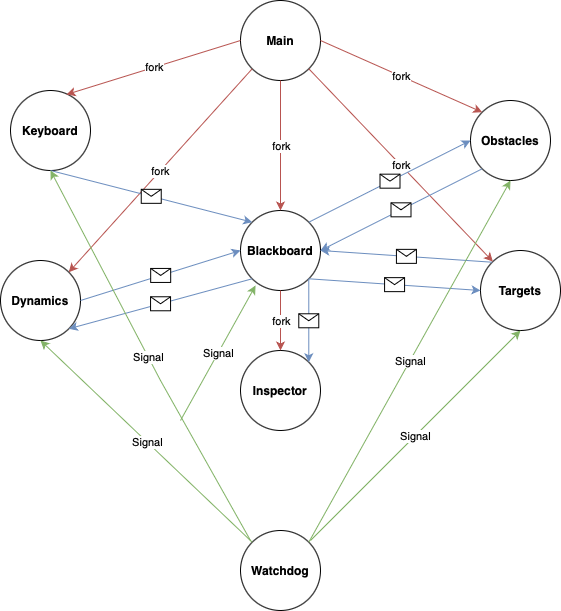

The diagram above was exported from draw.io. Its source (the exported page's mxGraphModel, read from the mxfile embedded in the PNG):
<mxGraphModel dx="1224" dy="793" grid="1" gridSize="10" guides="1" tooltips="1" connect="1" arrows="1" fold="1" page="1" pageScale="1" pageWidth="850" pageHeight="1100" math="0" shadow="0">
  <root>
    <mxCell id="0" />
    <mxCell id="1" parent="0" />
    <mxCell id="2wFwWWfG6IyBHLeUGANI-1" value="&lt;b&gt;Main&lt;/b&gt;" style="ellipse;whiteSpace=wrap;html=1;aspect=fixed;" vertex="1" parent="1">
      <mxGeometry x="330" y="50" width="80" height="80" as="geometry" />
    </mxCell>
    <mxCell id="2wFwWWfG6IyBHLeUGANI-2" value="&lt;b&gt;Blackboard&lt;/b&gt;" style="ellipse;whiteSpace=wrap;html=1;aspect=fixed;" vertex="1" parent="1">
      <mxGeometry x="330" y="260" width="80" height="80" as="geometry" />
    </mxCell>
    <mxCell id="2wFwWWfG6IyBHLeUGANI-3" value="&lt;b&gt;Inspector&lt;/b&gt;" style="ellipse;whiteSpace=wrap;html=1;aspect=fixed;" vertex="1" parent="1">
      <mxGeometry x="330" y="400" width="80" height="80" as="geometry" />
    </mxCell>
    <mxCell id="2wFwWWfG6IyBHLeUGANI-4" value="&lt;b&gt;Dynamics&lt;/b&gt;" style="ellipse;whiteSpace=wrap;html=1;" vertex="1" parent="1">
      <mxGeometry x="90" y="310" width="80" height="80" as="geometry" />
    </mxCell>
    <mxCell id="2wFwWWfG6IyBHLeUGANI-5" value="&lt;b&gt;Targets&lt;/b&gt;" style="ellipse;whiteSpace=wrap;html=1;aspect=fixed;" vertex="1" parent="1">
      <mxGeometry x="570" y="300" width="80" height="80" as="geometry" />
    </mxCell>
    <mxCell id="2wFwWWfG6IyBHLeUGANI-6" value="&lt;b&gt;Obstacles&lt;/b&gt;" style="ellipse;whiteSpace=wrap;html=1;aspect=fixed;" vertex="1" parent="1">
      <mxGeometry x="560" y="150" width="80" height="80" as="geometry" />
    </mxCell>
    <mxCell id="2wFwWWfG6IyBHLeUGANI-7" value="&lt;b&gt;Keyboard&lt;/b&gt;" style="ellipse;whiteSpace=wrap;html=1;" vertex="1" parent="1">
      <mxGeometry x="100" y="140" width="80" height="80" as="geometry" />
    </mxCell>
    <mxCell id="2wFwWWfG6IyBHLeUGANI-9" value="" style="endArrow=classic;html=1;rounded=0;exitX=0;exitY=0.5;exitDx=0;exitDy=0;entryX=0.7;entryY=0.05;entryDx=0;entryDy=0;entryPerimeter=0;fillColor=#f8cecc;strokeColor=#b85450;" edge="1" parent="1" source="2wFwWWfG6IyBHLeUGANI-1" target="2wFwWWfG6IyBHLeUGANI-7">
      <mxGeometry relative="1" as="geometry">
        <mxPoint x="370" y="420" as="sourcePoint" />
        <mxPoint x="470" y="420" as="targetPoint" />
      </mxGeometry>
    </mxCell>
    <mxCell id="2wFwWWfG6IyBHLeUGANI-10" value="fork" style="edgeLabel;resizable=0;html=1;;align=center;verticalAlign=middle;" connectable="0" vertex="1" parent="2wFwWWfG6IyBHLeUGANI-9">
      <mxGeometry relative="1" as="geometry" />
    </mxCell>
    <mxCell id="2wFwWWfG6IyBHLeUGANI-12" value="" style="endArrow=classic;html=1;rounded=0;exitX=0.5;exitY=1;exitDx=0;exitDy=0;entryX=0.5;entryY=0;entryDx=0;entryDy=0;fillColor=#f8cecc;strokeColor=#b85450;" edge="1" parent="1" source="2wFwWWfG6IyBHLeUGANI-1" target="2wFwWWfG6IyBHLeUGANI-2">
      <mxGeometry relative="1" as="geometry">
        <mxPoint x="340" y="100" as="sourcePoint" />
        <mxPoint x="166" y="154" as="targetPoint" />
      </mxGeometry>
    </mxCell>
    <mxCell id="2wFwWWfG6IyBHLeUGANI-13" value="fork" style="edgeLabel;resizable=0;html=1;;align=center;verticalAlign=middle;" connectable="0" vertex="1" parent="2wFwWWfG6IyBHLeUGANI-12">
      <mxGeometry relative="1" as="geometry" />
    </mxCell>
    <mxCell id="2wFwWWfG6IyBHLeUGANI-14" value="" style="endArrow=classic;html=1;rounded=0;exitX=0;exitY=1;exitDx=0;exitDy=0;entryX=1;entryY=0;entryDx=0;entryDy=0;fillColor=#f8cecc;strokeColor=#b85450;" edge="1" parent="1" source="2wFwWWfG6IyBHLeUGANI-1" target="2wFwWWfG6IyBHLeUGANI-4">
      <mxGeometry relative="1" as="geometry">
        <mxPoint x="380" y="140" as="sourcePoint" />
        <mxPoint x="380" y="270" as="targetPoint" />
      </mxGeometry>
    </mxCell>
    <mxCell id="2wFwWWfG6IyBHLeUGANI-15" value="fork" style="edgeLabel;resizable=0;html=1;;align=center;verticalAlign=middle;" connectable="0" vertex="1" parent="2wFwWWfG6IyBHLeUGANI-14">
      <mxGeometry relative="1" as="geometry" />
    </mxCell>
    <mxCell id="2wFwWWfG6IyBHLeUGANI-16" value="" style="endArrow=classic;html=1;rounded=0;exitX=1;exitY=0.5;exitDx=0;exitDy=0;entryX=0;entryY=0;entryDx=0;entryDy=0;fillColor=#f8cecc;strokeColor=#b85450;" edge="1" parent="1" source="2wFwWWfG6IyBHLeUGANI-1" target="2wFwWWfG6IyBHLeUGANI-6">
      <mxGeometry relative="1" as="geometry">
        <mxPoint x="390" y="150" as="sourcePoint" />
        <mxPoint x="390" y="280" as="targetPoint" />
      </mxGeometry>
    </mxCell>
    <mxCell id="2wFwWWfG6IyBHLeUGANI-17" value="fork" style="edgeLabel;resizable=0;html=1;;align=center;verticalAlign=middle;" connectable="0" vertex="1" parent="2wFwWWfG6IyBHLeUGANI-16">
      <mxGeometry relative="1" as="geometry" />
    </mxCell>
    <mxCell id="2wFwWWfG6IyBHLeUGANI-18" value="" style="endArrow=classic;html=1;rounded=0;exitX=1;exitY=1;exitDx=0;exitDy=0;fillColor=#f8cecc;strokeColor=#b85450;" edge="1" parent="1" source="2wFwWWfG6IyBHLeUGANI-1" target="2wFwWWfG6IyBHLeUGANI-5">
      <mxGeometry relative="1" as="geometry">
        <mxPoint x="400" y="160" as="sourcePoint" />
        <mxPoint x="400" y="290" as="targetPoint" />
      </mxGeometry>
    </mxCell>
    <mxCell id="2wFwWWfG6IyBHLeUGANI-19" value="fork" style="edgeLabel;resizable=0;html=1;;align=center;verticalAlign=middle;" connectable="0" vertex="1" parent="2wFwWWfG6IyBHLeUGANI-18">
      <mxGeometry relative="1" as="geometry" />
    </mxCell>
    <mxCell id="2wFwWWfG6IyBHLeUGANI-20" value="" style="endArrow=classic;html=1;rounded=0;fillColor=#f8cecc;strokeColor=#b85450;exitX=0.5;exitY=1;exitDx=0;exitDy=0;" edge="1" parent="1" source="2wFwWWfG6IyBHLeUGANI-2" target="2wFwWWfG6IyBHLeUGANI-3">
      <mxGeometry relative="1" as="geometry">
        <mxPoint x="370" y="350" as="sourcePoint" />
        <mxPoint x="410" y="300" as="targetPoint" />
      </mxGeometry>
    </mxCell>
    <mxCell id="2wFwWWfG6IyBHLeUGANI-21" value="fork" style="edgeLabel;resizable=0;html=1;;align=center;verticalAlign=middle;" connectable="0" vertex="1" parent="2wFwWWfG6IyBHLeUGANI-20">
      <mxGeometry relative="1" as="geometry" />
    </mxCell>
    <mxCell id="2wFwWWfG6IyBHLeUGANI-29" value="" style="endArrow=classic;html=1;rounded=0;exitX=0.5;exitY=1;exitDx=0;exitDy=0;entryX=0;entryY=0;entryDx=0;entryDy=0;fillColor=#dae8fc;strokeColor=#6c8ebf;" edge="1" parent="1" source="2wFwWWfG6IyBHLeUGANI-7" target="2wFwWWfG6IyBHLeUGANI-2">
      <mxGeometry relative="1" as="geometry">
        <mxPoint x="370" y="420" as="sourcePoint" />
        <mxPoint x="470" y="420" as="targetPoint" />
      </mxGeometry>
    </mxCell>
    <mxCell id="2wFwWWfG6IyBHLeUGANI-30" value="" style="shape=message;html=1;outlineConnect=0;" vertex="1" parent="2wFwWWfG6IyBHLeUGANI-29">
      <mxGeometry width="20" height="14" relative="1" as="geometry">
        <mxPoint x="-10" y="-7" as="offset" />
      </mxGeometry>
    </mxCell>
    <mxCell id="2wFwWWfG6IyBHLeUGANI-33" value="" style="endArrow=classic;html=1;rounded=0;exitX=1;exitY=0.5;exitDx=0;exitDy=0;entryX=0;entryY=0.5;entryDx=0;entryDy=0;fillColor=#dae8fc;strokeColor=#6c8ebf;" edge="1" parent="1" source="2wFwWWfG6IyBHLeUGANI-4" target="2wFwWWfG6IyBHLeUGANI-2">
      <mxGeometry relative="1" as="geometry">
        <mxPoint x="150" y="230" as="sourcePoint" />
        <mxPoint x="352" y="282" as="targetPoint" />
      </mxGeometry>
    </mxCell>
    <mxCell id="2wFwWWfG6IyBHLeUGANI-34" value="" style="shape=message;html=1;outlineConnect=0;" vertex="1" parent="2wFwWWfG6IyBHLeUGANI-33">
      <mxGeometry width="20" height="14" relative="1" as="geometry">
        <mxPoint x="-10" y="-7" as="offset" />
      </mxGeometry>
    </mxCell>
    <mxCell id="2wFwWWfG6IyBHLeUGANI-35" value="" style="endArrow=classic;html=1;rounded=0;exitX=0;exitY=1;exitDx=0;exitDy=0;fillColor=#dae8fc;strokeColor=#6c8ebf;entryX=1;entryY=1;entryDx=0;entryDy=0;" edge="1" parent="1" source="2wFwWWfG6IyBHLeUGANI-2" target="2wFwWWfG6IyBHLeUGANI-4">
      <mxGeometry relative="1" as="geometry">
        <mxPoint x="180" y="360" as="sourcePoint" />
        <mxPoint x="340" y="310" as="targetPoint" />
      </mxGeometry>
    </mxCell>
    <mxCell id="2wFwWWfG6IyBHLeUGANI-36" value="" style="shape=message;html=1;outlineConnect=0;" vertex="1" parent="2wFwWWfG6IyBHLeUGANI-35">
      <mxGeometry width="20" height="14" relative="1" as="geometry">
        <mxPoint x="-10" y="-7" as="offset" />
      </mxGeometry>
    </mxCell>
    <mxCell id="2wFwWWfG6IyBHLeUGANI-38" value="" style="endArrow=classic;html=1;rounded=0;exitX=1;exitY=1;exitDx=0;exitDy=0;entryX=1;entryY=0;entryDx=0;entryDy=0;fillColor=#dae8fc;strokeColor=#6c8ebf;" edge="1" parent="1" source="2wFwWWfG6IyBHLeUGANI-2" target="2wFwWWfG6IyBHLeUGANI-3">
      <mxGeometry relative="1" as="geometry">
        <mxPoint x="190" y="370" as="sourcePoint" />
        <mxPoint x="350" y="320" as="targetPoint" />
      </mxGeometry>
    </mxCell>
    <mxCell id="2wFwWWfG6IyBHLeUGANI-39" value="" style="shape=message;html=1;outlineConnect=0;" vertex="1" parent="2wFwWWfG6IyBHLeUGANI-38">
      <mxGeometry width="20" height="14" relative="1" as="geometry">
        <mxPoint x="-10" y="-7" as="offset" />
      </mxGeometry>
    </mxCell>
    <mxCell id="2wFwWWfG6IyBHLeUGANI-40" value="" style="endArrow=classic;html=1;rounded=0;exitX=1;exitY=0;exitDx=0;exitDy=0;entryX=0;entryY=0.5;entryDx=0;entryDy=0;fillColor=#dae8fc;strokeColor=#6c8ebf;" edge="1" parent="1" source="2wFwWWfG6IyBHLeUGANI-2" target="2wFwWWfG6IyBHLeUGANI-6">
      <mxGeometry relative="1" as="geometry">
        <mxPoint x="200" y="380" as="sourcePoint" />
        <mxPoint x="360" y="330" as="targetPoint" />
      </mxGeometry>
    </mxCell>
    <mxCell id="2wFwWWfG6IyBHLeUGANI-41" value="" style="shape=message;html=1;outlineConnect=0;" vertex="1" parent="2wFwWWfG6IyBHLeUGANI-40">
      <mxGeometry width="20" height="14" relative="1" as="geometry">
        <mxPoint x="-10" y="-7" as="offset" />
      </mxGeometry>
    </mxCell>
    <mxCell id="2wFwWWfG6IyBHLeUGANI-42" value="" style="endArrow=classic;html=1;rounded=0;exitX=1;exitY=1;exitDx=0;exitDy=0;entryX=0;entryY=0.5;entryDx=0;entryDy=0;fillColor=#dae8fc;strokeColor=#6c8ebf;" edge="1" parent="1" source="2wFwWWfG6IyBHLeUGANI-2" target="2wFwWWfG6IyBHLeUGANI-5">
      <mxGeometry relative="1" as="geometry">
        <mxPoint x="210" y="390" as="sourcePoint" />
        <mxPoint x="370" y="340" as="targetPoint" />
      </mxGeometry>
    </mxCell>
    <mxCell id="2wFwWWfG6IyBHLeUGANI-43" value="" style="shape=message;html=1;outlineConnect=0;" vertex="1" parent="2wFwWWfG6IyBHLeUGANI-42">
      <mxGeometry width="20" height="14" relative="1" as="geometry">
        <mxPoint x="-10" y="-7" as="offset" />
      </mxGeometry>
    </mxCell>
    <mxCell id="2wFwWWfG6IyBHLeUGANI-44" value="" style="endArrow=classic;html=1;rounded=0;exitX=0;exitY=1;exitDx=0;exitDy=0;entryX=1;entryY=0.5;entryDx=0;entryDy=0;fillColor=#dae8fc;strokeColor=#6c8ebf;" edge="1" parent="1" source="2wFwWWfG6IyBHLeUGANI-6" target="2wFwWWfG6IyBHLeUGANI-2">
      <mxGeometry relative="1" as="geometry">
        <mxPoint x="220" y="400" as="sourcePoint" />
        <mxPoint x="380" y="350" as="targetPoint" />
      </mxGeometry>
    </mxCell>
    <mxCell id="2wFwWWfG6IyBHLeUGANI-45" value="" style="shape=message;html=1;outlineConnect=0;" vertex="1" parent="2wFwWWfG6IyBHLeUGANI-44">
      <mxGeometry width="20" height="14" relative="1" as="geometry">
        <mxPoint x="-10" y="-7" as="offset" />
      </mxGeometry>
    </mxCell>
    <mxCell id="2wFwWWfG6IyBHLeUGANI-46" value="" style="endArrow=classic;html=1;rounded=0;exitX=0;exitY=0;exitDx=0;exitDy=0;entryX=1;entryY=0.5;entryDx=0;entryDy=0;fillColor=#dae8fc;strokeColor=#6c8ebf;" edge="1" parent="1" source="2wFwWWfG6IyBHLeUGANI-5" target="2wFwWWfG6IyBHLeUGANI-2">
      <mxGeometry relative="1" as="geometry">
        <mxPoint x="230" y="410" as="sourcePoint" />
        <mxPoint x="390" y="360" as="targetPoint" />
      </mxGeometry>
    </mxCell>
    <mxCell id="2wFwWWfG6IyBHLeUGANI-47" value="" style="shape=message;html=1;outlineConnect=0;" vertex="1" parent="2wFwWWfG6IyBHLeUGANI-46">
      <mxGeometry width="20" height="14" relative="1" as="geometry">
        <mxPoint x="-10" y="-7" as="offset" />
      </mxGeometry>
    </mxCell>
    <mxCell id="2wFwWWfG6IyBHLeUGANI-49" value="&lt;b&gt;Watchdog&lt;/b&gt;" style="ellipse;whiteSpace=wrap;html=1;aspect=fixed;" vertex="1" parent="1">
      <mxGeometry x="330" y="580" width="80" height="80" as="geometry" />
    </mxCell>
    <mxCell id="2wFwWWfG6IyBHLeUGANI-52" value="" style="endArrow=classic;html=1;rounded=0;entryX=0.5;entryY=1;entryDx=0;entryDy=0;fillColor=#d5e8d4;strokeColor=#82b366;" edge="1" parent="1" target="2wFwWWfG6IyBHLeUGANI-5">
      <mxGeometry relative="1" as="geometry">
        <mxPoint x="400" y="590" as="sourcePoint" />
        <mxPoint x="470" y="420" as="targetPoint" />
      </mxGeometry>
    </mxCell>
    <mxCell id="2wFwWWfG6IyBHLeUGANI-53" value="Signal" style="edgeLabel;resizable=0;html=1;;align=center;verticalAlign=middle;" connectable="0" vertex="1" parent="2wFwWWfG6IyBHLeUGANI-52">
      <mxGeometry relative="1" as="geometry" />
    </mxCell>
    <mxCell id="2wFwWWfG6IyBHLeUGANI-55" value="" style="endArrow=classic;html=1;rounded=0;exitX=1;exitY=0;exitDx=0;exitDy=0;entryX=0.5;entryY=1;entryDx=0;entryDy=0;fillColor=#d5e8d4;strokeColor=#82b366;" edge="1" parent="1" source="2wFwWWfG6IyBHLeUGANI-49" target="2wFwWWfG6IyBHLeUGANI-6">
      <mxGeometry relative="1" as="geometry">
        <mxPoint x="420" y="630" as="sourcePoint" />
        <mxPoint x="620" y="390" as="targetPoint" />
      </mxGeometry>
    </mxCell>
    <mxCell id="2wFwWWfG6IyBHLeUGANI-56" value="Signal" style="edgeLabel;resizable=0;html=1;;align=center;verticalAlign=middle;" connectable="0" vertex="1" parent="2wFwWWfG6IyBHLeUGANI-55">
      <mxGeometry relative="1" as="geometry" />
    </mxCell>
    <mxCell id="2wFwWWfG6IyBHLeUGANI-57" value="" style="endArrow=classic;html=1;rounded=0;exitX=0;exitY=0;exitDx=0;exitDy=0;entryX=0.5;entryY=1;entryDx=0;entryDy=0;fillColor=#d5e8d4;strokeColor=#82b366;" edge="1" parent="1" source="2wFwWWfG6IyBHLeUGANI-49" target="2wFwWWfG6IyBHLeUGANI-4">
      <mxGeometry relative="1" as="geometry">
        <mxPoint x="430" y="640" as="sourcePoint" />
        <mxPoint x="630" y="400" as="targetPoint" />
      </mxGeometry>
    </mxCell>
    <mxCell id="2wFwWWfG6IyBHLeUGANI-58" value="Signal" style="edgeLabel;resizable=0;html=1;;align=center;verticalAlign=middle;" connectable="0" vertex="1" parent="2wFwWWfG6IyBHLeUGANI-57">
      <mxGeometry relative="1" as="geometry" />
    </mxCell>
    <mxCell id="2wFwWWfG6IyBHLeUGANI-59" value="" style="endArrow=classic;html=1;rounded=0;entryX=0.5;entryY=1;entryDx=0;entryDy=0;fillColor=#d5e8d4;strokeColor=#82b366;" edge="1" parent="1" target="2wFwWWfG6IyBHLeUGANI-7">
      <mxGeometry relative="1" as="geometry">
        <mxPoint x="340" y="590" as="sourcePoint" />
        <mxPoint x="640" y="410" as="targetPoint" />
        <Array as="points">
          <mxPoint x="250" y="430" />
        </Array>
      </mxGeometry>
    </mxCell>
    <mxCell id="2wFwWWfG6IyBHLeUGANI-60" value="Signal" style="edgeLabel;resizable=0;html=1;;align=center;verticalAlign=middle;" connectable="0" vertex="1" parent="2wFwWWfG6IyBHLeUGANI-59">
      <mxGeometry relative="1" as="geometry" />
    </mxCell>
    <mxCell id="2wFwWWfG6IyBHLeUGANI-62" value="" style="endArrow=classic;html=1;rounded=0;entryX=0.188;entryY=0.938;entryDx=0;entryDy=0;fillColor=#d5e8d4;strokeColor=#82b366;entryPerimeter=0;" edge="1" parent="1" target="2wFwWWfG6IyBHLeUGANI-2">
      <mxGeometry relative="1" as="geometry">
        <mxPoint x="270" y="470" as="sourcePoint" />
        <mxPoint x="650" y="420" as="targetPoint" />
      </mxGeometry>
    </mxCell>
    <mxCell id="2wFwWWfG6IyBHLeUGANI-63" value="Signal" style="edgeLabel;resizable=0;html=1;;align=center;verticalAlign=middle;" connectable="0" vertex="1" parent="2wFwWWfG6IyBHLeUGANI-62">
      <mxGeometry relative="1" as="geometry" />
    </mxCell>
  </root>
</mxGraphModel>